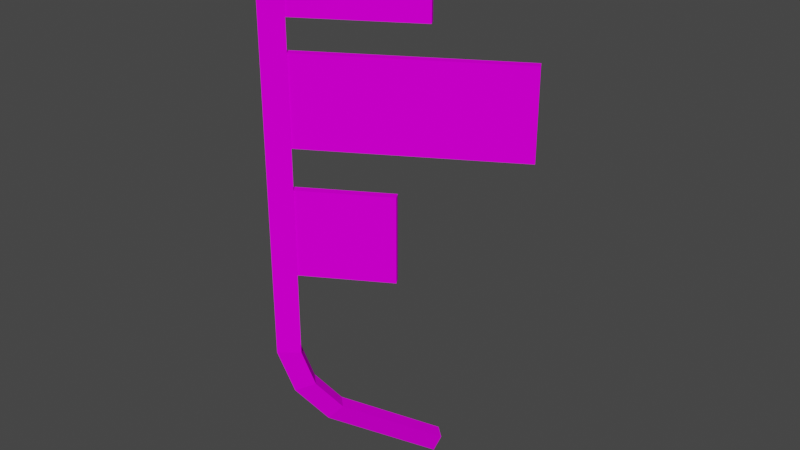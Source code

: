 # Source: roadAd_3.blend  (saved by Blender 3.3.6; exported with 4.5.12 LTS)
import bpy
from mathutils import Matrix  # noqa: F401  (used for matrix-valued properties, if any)

bpy.ops.wm.read_factory_settings(use_empty=True)
scene = bpy.context.scene
scene.name = 'Scene'

# ---- collections
col_collection = bpy.data.collections.new('Collection'); scene.collection.children.link(col_collection)

# ---- images (referenced by path relative to the original .blend; pixels are not part of the script)
import os
ASSET_DIR = os.environ.get("B2B_ASSET_DIR", "")  # directory of the original .blend (textures are referenced by path, not embedded)
HERE = os.path.dirname(os.path.abspath(__file__))  # packed textures are extracted next to this script under _unpacked/

def load_image(name, relpath, width, height, colorspace="sRGB"):
    """Load a texture the original file referenced (path relative to the .blend, or extracted next to this script)."""
    p = next((c for c in (os.path.join(HERE, relpath), os.path.join(ASSET_DIR, relpath)) if relpath and os.path.exists(c)), "")
    if p:
        img = bpy.data.images.load(p, check_existing=True)
        img.name = name
    else:  # same state as the original file: an image datablock whose file is absent (Cycles renders it pink)
        img = bpy.data.images.new(name, width, height)
        img.source = "FILE"
        img.filepath = "//" + (relpath or name)
    img.colorspace_settings.name = colorspace
    return img
img_level2_sponser2_png_004 = load_image('level2_sponser2.png.004', 'level2_sponser2.png', 1024, 1024, 'sRGB')
img_level2_sponser3_png_004 = load_image('level2_sponser3.png.004', 'level2_sponser3.png', 1024, 1024, 'sRGB')
img_level2_64japflag_jpg_003 = load_image('level2_64japflag.jpg.003', 'level2_64japflag.jpg', 1024, 1024, 'sRGB')

# ---- materials (node trees are filled in below, after node groups)
mat_level2_sponser2 = bpy.data.materials.new('level2_sponser2')
mat_level2_sponser2.alpha_threshold = 0.0
mat_level2_sponser2.use_transparent_shadow = False
mat_level2_sponser2.diffuse_color = (1.0, 1.0, 1.0, 1.0)
mat_level2_sponser2.roughness = 0.5
mat_level2_sponser3 = bpy.data.materials.new('level2_sponser3')
mat_level2_sponser3.alpha_threshold = 0.0
mat_level2_sponser3.use_transparent_shadow = False
mat_level2_sponser3.diffuse_color = (1.0, 1.0, 1.0, 1.0)
mat_level2_sponser3.roughness = 0.5
mat_level2_64japflag = bpy.data.materials.new('level2_64japflag')
mat_level2_64japflag.alpha_threshold = 0.0
mat_level2_64japflag.use_transparent_shadow = False
mat_level2_64japflag.diffuse_color = (1.0, 1.0, 1.0, 1.0)
mat_level2_64japflag.roughness = 0.5

# ---- material node trees
mat_level2_sponser2.use_nodes = True; mat_level2_sponser2.node_tree.nodes.clear()
_N = mat_level2_sponser2.node_tree.nodes; _L = mat_level2_sponser2.node_tree.links
n0 = _N.new('ShaderNodeBsdfDiffuse'); n0.name = 'Diffuse BSDF'; n0.location = (0, 0)
n1 = _N.new('ShaderNodeTexImage'); n1.name = 'Image Texture'; n1.location = (0, 0)
n1.image = img_level2_sponser2_png_004
n2 = _N.new('ShaderNodeOutputMaterial'); n2.name = 'Material Output'; n2.location = (0, 0)
_L.new(n0.outputs[0], n2.inputs[0])
_L.new(n1.outputs[0], n0.inputs[0])
n2.is_active_output = True
mat_level2_sponser3.use_nodes = True; mat_level2_sponser3.node_tree.nodes.clear()
_N = mat_level2_sponser3.node_tree.nodes; _L = mat_level2_sponser3.node_tree.links
n0 = _N.new('ShaderNodeBsdfDiffuse'); n0.name = 'Diffuse BSDF'; n0.location = (0, 0)
n1 = _N.new('ShaderNodeTexImage'); n1.name = 'Image Texture'; n1.location = (0, 0)
n1.image = img_level2_sponser3_png_004
n2 = _N.new('ShaderNodeOutputMaterial'); n2.name = 'Material Output'; n2.location = (0, 0)
_L.new(n0.outputs[0], n2.inputs[0])
_L.new(n1.outputs[0], n0.inputs[0])
n2.is_active_output = True
mat_level2_64japflag.use_nodes = True; mat_level2_64japflag.node_tree.nodes.clear()
_N = mat_level2_64japflag.node_tree.nodes; _L = mat_level2_64japflag.node_tree.links
n0 = _N.new('ShaderNodeBsdfDiffuse'); n0.name = 'Diffuse BSDF'; n0.location = (0, 0)
n1 = _N.new('ShaderNodeTexImage'); n1.name = 'Image Texture'; n1.location = (0, 0)
n1.image = img_level2_64japflag_jpg_003
n2 = _N.new('ShaderNodeOutputMaterial'); n2.name = 'Material Output'; n2.location = (0, 0)
_L.new(n0.outputs[0], n2.inputs[0])
_L.new(n1.outputs[0], n0.inputs[0])
n2.is_active_output = True

# ---- world
world_world = bpy.data.worlds.new('World'); scene.world = world_world
world_world.use_nodes = True; world_world.node_tree.nodes.clear()
_N = world_world.node_tree.nodes; _L = world_world.node_tree.links
n0 = _N.new('ShaderNodeOutputWorld'); n0.name = 'World Output'; n0.location = (300, 300)
n1 = _N.new('ShaderNodeBackground'); n1.name = 'Background'; n1.location = (10, 300)
n1.inputs[0].default_value = (0.05088, 0.05088, 0.05088, 1.0)
_L.new(n1.outputs[0], n0.inputs[0])
n0.is_active_output = True
world_world.color = (0.05088, 0.05088, 0.05088)
world_world.use_sun_shadow = False
world_world.sun_shadow_jitter_overblur = 0.0

# ---- meshes
me_track17_pmd11_mesh_001 = bpy.data.meshes.new('TRACK17.PMD11.mesh.001')
me_track17_pmd11_mesh_001.from_pydata([(-2.945, -3.214, 2.756), (-2.331, -2.924, 3.117), (-2.598, -3.215, 4.288), (-3.273, -3.572, 4.195), (-2.27, -2.477, 1.612), (-1.782, -2.324, 2.187), (-3.273, -3.572, 17.55), (-2.976, -2.868, 17.55), (-2.976, -2.868, 4.288), (0.0, 0.0, 0.0), (0.3169, -0.03399, 0.7007), (-0.06152, 0.3128, 0.7007), (-2.16, -1.978, 2.187), (-2.709, -2.577, 3.117), (-2.598, -3.215, 17.55), (-2.821, -3.032, 9.657), (-2.696, -3.244, 9.657), (-0.1212, -1.723, 9.657), (-0.2467, -1.51, 9.657), (-2.821, -3.032, 6.943), (-0.2467, -1.51, 6.943), (-1.922, -2.787, 6.943), (-2.696, -3.244, 6.943), (-0.1212, -1.723, 6.943), (-2.385, -3.061, 8.567), (-2.696, -3.244, 8.63), (-2.156, -2.925, 7.762), (-2.696, -3.244, 7.754), (-2.821, -3.032, 10.92), (-2.821, -3.032, 13.64), (2.957, 0.3852, 13.64), (2.957, 0.3852, 10.92), (-2.696, -3.244, 13.64), (3.082, 0.1729, 13.64), (-2.696, -3.244, 10.92), (3.082, 0.1729, 10.92), (3.082, 0.1729, 10.92), (3.082, 0.1729, 13.64), (3.082, 0.1729, 13.64), (3.082, 0.1729, 10.92), (-2.823, -3.033, 17.32), (-2.698, -3.245, 17.32), (0.6679, -1.255, 17.32), (0.5423, -1.042, 17.32), (-2.823, -3.033, 14.61), (0.5423, -1.042, 14.61), (-2.698, -3.245, 14.61), (0.6679, -1.255, 14.61), (0.6679, -1.255, 14.61), (0.6679, -1.255, 17.32), (0.6679, -1.255, 17.32)], [], [(3, 0, 1, 2), (1, 0, 4, 5), (8, 3, 6, 7), (5, 4, 9, 10), (10, 11, 12, 5), (5, 12, 13, 1), (1, 13, 8, 2), (2, 8, 7, 14), (11, 9, 4, 12), (14, 6, 3, 2), (13, 0, 3, 8), (12, 4, 0, 13), (6, 14, 7), (18, 15, 16, 17), (20, 19, 15, 18), (23, 21, 22, 19, 20), (25, 24, 16), (20, 18, 17, 23), (27, 26, 24, 25), (17, 16, 24, 26, 21, 23), (21, 26, 27, 22), (31, 28, 29, 30), (30, 29, 32, 33), (35, 34, 28, 31), (37, 32, 34, 36), (31, 30, 38, 39), (43, 40, 41, 42), (45, 44, 40, 43), (47, 46, 44, 45), (49, 41, 46, 48), (45, 43, 50, 48), (46, 41, 40, 44)])
me_track17_pmd11_mesh_001.polygons.foreach_set('material_index', [0, 0, 0, 0, 0, 0, 0, 0, 0, 0, 0, 0, 0, 0, 0, 0, 0, 0, 0, 0, 0, 0, 1, 1, 1, 1, 2, 2, 2, 2, 2, 2])
_uv = me_track17_pmd11_mesh_001.uv_layers.new(name='UVMap')
_uv.uv.foreach_set('vector', [0.5167, 0.5228, 0.519, 0.5121, 0.5221, 0.5148, 0.5202, 0.5235, 0.5221, 0.5148, 0.519, 0.5121, 0.5239, 0.5036, 0.526, 0.5078, 0.5202, 0.5235, 0.5167, 0.5228, 0.5167, 0.6224, 0.5202, 0.6224, 0.526, 0.5078, 0.5239, 0.5036, 0.5402, 0.4915, 0.5411, 0.4968, 0.5411, 0.4968, 0.5411, 0.4968, 0.526, 0.5078, 0.526, 0.5078, 0.526, 0.5078, 0.526, 0.5078, 0.5221, 0.5148, 0.5221, 0.5148, 0.5221, 0.5148, 0.5221, 0.5148, 0.5202, 0.5235, 0.5202, 0.5235, 0.5202, 0.5235, 0.5202, 0.5235, 0.5202, 0.6224, 0.5202, 0.6224, 0.5411, 0.4968, 0.5402, 0.4915, 0.5239, 0.5036, 0.526, 0.5078, 0.5202, 0.6224, 0.5167, 0.6224, 0.5167, 0.5228, 0.5202, 0.5235, 0.5221, 0.5148, 0.519, 0.5121, 0.5167, 0.5228, 0.5202, 0.5235, 0.526, 0.5078, 0.5239, 0.5036, 0.519, 0.5121, 0.5221, 0.5148, 0.5167, 0.6224, 0.5202, 0.6224, 0.5202, 0.6224, 0.97, 0.2156, 0.6953, 0.2156, 0.6953, 0.2164, 0.97, 0.2164, 1.011, 0.2027, 1.009, 0.2027, 1.009, 0.004479, 1.011, 0.004479, 0.97, 0.007568, 0.7778, 0.007568, 0.6953, 0.007568, 0.6953, 0.006624, 0.97, 0.006624, 0.6953, 0.1365, 0.7285, 0.1317, 0.6953, 0.2156, 0.97, 0.006624, 0.97, 0.2156, 0.9715, 0.2156, 0.9715, 0.006624, 0.6814, 0.1719, 0.7167, 0.1726, 0.7006, 0.1948, 0.6814, 0.1996, 0.97, 0.2156, 0.6953, 0.2156, 0.7285, 0.1317, 0.7529, 0.06971, 0.7778, 0.006624, 0.97, 0.006624, 0.7778, 0.006624, 0.7529, 0.06971, 0.6953, 0.06904, 0.6953, 0.006624, 1.011, 0.2027, 1.009, 0.2027, 1.009, 0.004479, 1.011, 0.004479, 0.462, 0.2156, 0.02127, 0.2156, 0.02127, 0.2164, 0.462, 0.2164, 0.462, 0.007568, 0.02127, 0.007568, 0.02127, 0.006624, 0.462, 0.006624, 0.462, 0.2156, 0.02127, 0.2156, 0.02127, 0.006624, 0.462, 0.006624, 0.462, 0.006624, 0.462, 0.2156, 0.4635, 0.2156, 0.4635, 0.006624, 0.9675, 0.9419, 0.9675, 0.03872, 1.0, 0.03872, 1.0, 0.9419, 0.9675, 0.9419, 0.9675, 0.03872, 1.0, 0.03872, 1.0, 0.9419, 0.9675, 0.9419, 0.9675, 0.03872, 1.0, 0.03872, 1.0, 0.9419, 0.004065, 0.9419, 0.004065, 0.03872, 1.0, 0.03872, 1.0, 0.9419, 0.9675, 0.9419, 0.9675, 0.03872, 1.0, 0.03872, 1.0, 0.9419, 0.9675, 0.9419, 0.9675, 0.03872, 1.0, 0.03872, 1.0, 0.9419])
me_track17_pmd11_mesh_001.materials.append(mat_level2_sponser2)
me_track17_pmd11_mesh_001.materials.append(mat_level2_sponser3)
me_track17_pmd11_mesh_001.materials.append(mat_level2_64japflag)
me_track17_pmd11_mesh_001.use_remesh_preserve_volume = False
me_track17_pmd11_mesh_001.use_remesh_preserve_attributes = False
me_track17_pmd11_mesh_001.use_mirror_vertex_groups = False
me_track17_pmd11_mesh_001.update()

# ---- objects
ob_roadad_3 = bpy.data.objects.new('roadAd_3', me_track17_pmd11_mesh_001)

# ---- transforms, parenting, visibility, modifiers, constraints
ob_roadad_3.location = (0.0, 0.0, 0.0)
ob_roadad_3.lineart.crease_threshold = 0.0

# ---- collection membership
col_collection.objects.link(ob_roadad_3)

# ---- scene / render settings (as saved in the file)
scene.frame_start = 1; scene.frame_end = 250; scene.frame_set(1)
scene.render.engine = 'BLENDER_EEVEE_NEXT'
scene.cycles.sampling_pattern = 'TABULATED_SOBOL'
scene.cycles.use_light_tree = False
scene.view_settings.view_transform = 'Filmic'
bpy.context.view_layer.update()

# ---- added for rendering (the .blend has no active camera and no usable light): camera, sun
cam_auto = bpy.data.cameras.new('AutoCamera')
cam_auto.lens = 50.0
cam_auto.sensor_width = 36.0
cam_auto.clip_end = 1000.0
ob_auto_camera = bpy.data.objects.new('AutoCamera', cam_auto)
scene.collection.objects.link(ob_auto_camera)
ob_auto_camera.location = (17.5593, -22.7794, 22.8997)
ob_auto_camera.rotation_euler = (1.09748, -7.21219e-08, 0.694738)
scene.camera = ob_auto_camera
light_auto_sun = bpy.data.lights.new('AutoSun', 'SUN')
light_auto_sun.energy = 3.0
light_auto_sun.angle = 0.0523599
ob_auto_sun = bpy.data.objects.new('AutoSun', light_auto_sun)
scene.collection.objects.link(ob_auto_sun)
ob_auto_sun.rotation_euler = (0.872665, 0.174533, 0.523599)
bpy.context.view_layer.update()
